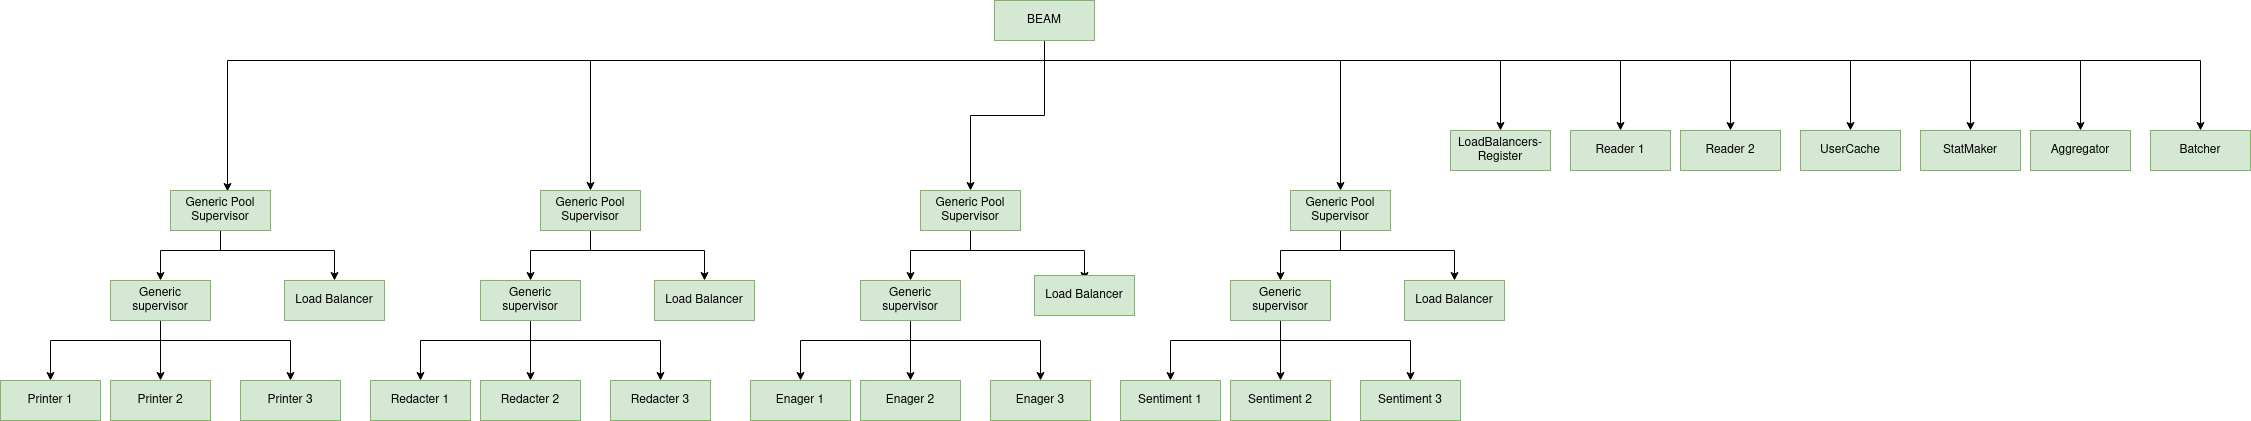

The diagram above was exported from draw.io. Its source (the exported page's mxGraphModel, read from the mxfile embedded in the PNG):
<mxGraphModel dx="1434" dy="754" grid="1" gridSize="10" guides="1" tooltips="1" connect="1" arrows="1" fold="1" page="1" pageScale="1" pageWidth="827" pageHeight="1169" math="0" shadow="0">
  <root>
    <mxCell id="0" />
    <mxCell id="1" parent="0" />
    <mxCell id="3G_tb1wx-g-_xJiwwuOi-2" style="edgeStyle=orthogonalEdgeStyle;rounded=0;orthogonalLoop=1;jettySize=auto;html=1;entryX=0.5;entryY=0;entryDx=0;entryDy=0;" edge="1" parent="1" source="3G_tb1wx-g-_xJiwwuOi-11" target="3G_tb1wx-g-_xJiwwuOi-25">
      <mxGeometry relative="1" as="geometry">
        <Array as="points">
          <mxPoint x="1344" y="250" />
          <mxPoint x="890" y="250" />
        </Array>
      </mxGeometry>
    </mxCell>
    <mxCell id="3G_tb1wx-g-_xJiwwuOi-3" style="edgeStyle=orthogonalEdgeStyle;rounded=0;orthogonalLoop=1;jettySize=auto;html=1;entryX=0.57;entryY=0.025;entryDx=0;entryDy=0;entryPerimeter=0;" edge="1" parent="1" source="3G_tb1wx-g-_xJiwwuOi-11" target="3G_tb1wx-g-_xJiwwuOi-37">
      <mxGeometry relative="1" as="geometry">
        <Array as="points">
          <mxPoint x="1344" y="250" />
          <mxPoint x="527" y="250" />
        </Array>
      </mxGeometry>
    </mxCell>
    <mxCell id="3G_tb1wx-g-_xJiwwuOi-4" style="edgeStyle=orthogonalEdgeStyle;rounded=0;orthogonalLoop=1;jettySize=auto;html=1;entryX=0.5;entryY=0;entryDx=0;entryDy=0;" edge="1" parent="1" source="3G_tb1wx-g-_xJiwwuOi-11" target="3G_tb1wx-g-_xJiwwuOi-48">
      <mxGeometry relative="1" as="geometry">
        <Array as="points">
          <mxPoint x="1344" y="305" />
          <mxPoint x="1270" y="305" />
        </Array>
      </mxGeometry>
    </mxCell>
    <mxCell id="3G_tb1wx-g-_xJiwwuOi-5" style="edgeStyle=orthogonalEdgeStyle;rounded=0;orthogonalLoop=1;jettySize=auto;html=1;" edge="1" parent="1" source="3G_tb1wx-g-_xJiwwuOi-11" target="3G_tb1wx-g-_xJiwwuOi-59">
      <mxGeometry relative="1" as="geometry">
        <Array as="points">
          <mxPoint x="1344" y="250" />
          <mxPoint x="1640" y="250" />
        </Array>
      </mxGeometry>
    </mxCell>
    <mxCell id="3G_tb1wx-g-_xJiwwuOi-6" style="edgeStyle=orthogonalEdgeStyle;rounded=0;orthogonalLoop=1;jettySize=auto;html=1;" edge="1" parent="1" source="3G_tb1wx-g-_xJiwwuOi-11" target="3G_tb1wx-g-_xJiwwuOi-27">
      <mxGeometry relative="1" as="geometry">
        <Array as="points">
          <mxPoint x="1344" y="250" />
          <mxPoint x="1800" y="250" />
        </Array>
      </mxGeometry>
    </mxCell>
    <mxCell id="3G_tb1wx-g-_xJiwwuOi-7" style="edgeStyle=orthogonalEdgeStyle;rounded=0;orthogonalLoop=1;jettySize=auto;html=1;" edge="1" parent="1" source="3G_tb1wx-g-_xJiwwuOi-11" target="3G_tb1wx-g-_xJiwwuOi-16">
      <mxGeometry relative="1" as="geometry">
        <Array as="points">
          <mxPoint x="1344" y="250" />
          <mxPoint x="1920" y="250" />
        </Array>
      </mxGeometry>
    </mxCell>
    <mxCell id="3G_tb1wx-g-_xJiwwuOi-8" style="edgeStyle=orthogonalEdgeStyle;rounded=0;orthogonalLoop=1;jettySize=auto;html=1;entryX=0.5;entryY=0;entryDx=0;entryDy=0;" edge="1" parent="1" source="3G_tb1wx-g-_xJiwwuOi-11" target="3G_tb1wx-g-_xJiwwuOi-19">
      <mxGeometry relative="1" as="geometry">
        <Array as="points">
          <mxPoint x="1344" y="250" />
          <mxPoint x="2030" y="250" />
        </Array>
      </mxGeometry>
    </mxCell>
    <mxCell id="3G_tb1wx-g-_xJiwwuOi-9" style="edgeStyle=orthogonalEdgeStyle;rounded=0;orthogonalLoop=1;jettySize=auto;html=1;" edge="1" parent="1" source="3G_tb1wx-g-_xJiwwuOi-11" target="3G_tb1wx-g-_xJiwwuOi-22">
      <mxGeometry relative="1" as="geometry">
        <Array as="points">
          <mxPoint x="1344" y="250" />
          <mxPoint x="2150" y="250" />
        </Array>
      </mxGeometry>
    </mxCell>
    <mxCell id="3G_tb1wx-g-_xJiwwuOi-10" style="edgeStyle=orthogonalEdgeStyle;rounded=0;orthogonalLoop=1;jettySize=auto;html=1;" edge="1" parent="1" source="3G_tb1wx-g-_xJiwwuOi-11" target="3G_tb1wx-g-_xJiwwuOi-21">
      <mxGeometry relative="1" as="geometry">
        <Array as="points">
          <mxPoint x="1344" y="250" />
          <mxPoint x="2270" y="250" />
        </Array>
      </mxGeometry>
    </mxCell>
    <mxCell id="3G_tb1wx-g-_xJiwwuOi-64" style="edgeStyle=orthogonalEdgeStyle;rounded=0;orthogonalLoop=1;jettySize=auto;html=1;" edge="1" parent="1" source="3G_tb1wx-g-_xJiwwuOi-11" target="3G_tb1wx-g-_xJiwwuOi-61">
      <mxGeometry relative="1" as="geometry">
        <Array as="points">
          <mxPoint x="1344" y="250" />
          <mxPoint x="2380" y="250" />
        </Array>
      </mxGeometry>
    </mxCell>
    <mxCell id="3G_tb1wx-g-_xJiwwuOi-65" style="edgeStyle=orthogonalEdgeStyle;rounded=0;orthogonalLoop=1;jettySize=auto;html=1;" edge="1" parent="1" source="3G_tb1wx-g-_xJiwwuOi-11" target="3G_tb1wx-g-_xJiwwuOi-63">
      <mxGeometry relative="1" as="geometry">
        <Array as="points">
          <mxPoint x="1344" y="250" />
          <mxPoint x="2500" y="250" />
        </Array>
      </mxGeometry>
    </mxCell>
    <mxCell id="3G_tb1wx-g-_xJiwwuOi-11" value="BEAM" style="rounded=0;whiteSpace=wrap;html=1;fillColor=#d5e8d4;strokeColor=#82b366;" vertex="1" parent="1">
      <mxGeometry x="1294" y="190" width="100" height="40" as="geometry" />
    </mxCell>
    <mxCell id="3G_tb1wx-g-_xJiwwuOi-12" value="" style="edgeStyle=orthogonalEdgeStyle;rounded=0;orthogonalLoop=1;jettySize=auto;html=1;" edge="1" parent="1" source="3G_tb1wx-g-_xJiwwuOi-15" target="3G_tb1wx-g-_xJiwwuOi-17">
      <mxGeometry relative="1" as="geometry">
        <Array as="points">
          <mxPoint x="830" y="530" />
          <mxPoint x="720" y="530" />
        </Array>
      </mxGeometry>
    </mxCell>
    <mxCell id="3G_tb1wx-g-_xJiwwuOi-13" style="edgeStyle=orthogonalEdgeStyle;rounded=0;orthogonalLoop=1;jettySize=auto;html=1;" edge="1" parent="1" source="3G_tb1wx-g-_xJiwwuOi-15" target="3G_tb1wx-g-_xJiwwuOi-18">
      <mxGeometry relative="1" as="geometry">
        <Array as="points">
          <mxPoint x="830" y="520" />
          <mxPoint x="830" y="520" />
        </Array>
      </mxGeometry>
    </mxCell>
    <mxCell id="3G_tb1wx-g-_xJiwwuOi-14" style="edgeStyle=orthogonalEdgeStyle;rounded=0;orthogonalLoop=1;jettySize=auto;html=1;" edge="1" parent="1" source="3G_tb1wx-g-_xJiwwuOi-15" target="3G_tb1wx-g-_xJiwwuOi-20">
      <mxGeometry relative="1" as="geometry">
        <Array as="points">
          <mxPoint x="830" y="530" />
          <mxPoint x="960" y="530" />
        </Array>
      </mxGeometry>
    </mxCell>
    <mxCell id="3G_tb1wx-g-_xJiwwuOi-15" value="Generic supervisor" style="rounded=0;whiteSpace=wrap;html=1;fillColor=#d5e8d4;strokeColor=#82b366;" vertex="1" parent="1">
      <mxGeometry x="780" y="470" width="100" height="40" as="geometry" />
    </mxCell>
    <mxCell id="3G_tb1wx-g-_xJiwwuOi-16" value="Reader 1" style="rounded=0;whiteSpace=wrap;html=1;fillColor=#d5e8d4;strokeColor=#82b366;" vertex="1" parent="1">
      <mxGeometry x="1870" y="320" width="100" height="40" as="geometry" />
    </mxCell>
    <mxCell id="3G_tb1wx-g-_xJiwwuOi-17" value="Redacter 1" style="rounded=0;whiteSpace=wrap;html=1;fillColor=#d5e8d4;strokeColor=#82b366;" vertex="1" parent="1">
      <mxGeometry x="670" y="570" width="100" height="40" as="geometry" />
    </mxCell>
    <mxCell id="3G_tb1wx-g-_xJiwwuOi-18" value="Redacter 2" style="rounded=0;whiteSpace=wrap;html=1;fillColor=#d5e8d4;strokeColor=#82b366;" vertex="1" parent="1">
      <mxGeometry x="780" y="570" width="100" height="40" as="geometry" />
    </mxCell>
    <mxCell id="3G_tb1wx-g-_xJiwwuOi-19" value="Reader 2" style="rounded=0;whiteSpace=wrap;html=1;fillColor=#d5e8d4;strokeColor=#82b366;" vertex="1" parent="1">
      <mxGeometry x="1980" y="320" width="100" height="40" as="geometry" />
    </mxCell>
    <mxCell id="3G_tb1wx-g-_xJiwwuOi-20" value="Redacter 3" style="rounded=0;whiteSpace=wrap;html=1;fillColor=#d5e8d4;strokeColor=#82b366;" vertex="1" parent="1">
      <mxGeometry x="910" y="570" width="100" height="40" as="geometry" />
    </mxCell>
    <mxCell id="3G_tb1wx-g-_xJiwwuOi-21" value="StatMaker" style="rounded=0;whiteSpace=wrap;html=1;fillColor=#d5e8d4;strokeColor=#82b366;" vertex="1" parent="1">
      <mxGeometry x="2220" y="320" width="100" height="40" as="geometry" />
    </mxCell>
    <mxCell id="3G_tb1wx-g-_xJiwwuOi-22" value="UserCache" style="rounded=0;whiteSpace=wrap;html=1;fillColor=#d5e8d4;strokeColor=#82b366;" vertex="1" parent="1">
      <mxGeometry x="2100" y="320" width="100" height="40" as="geometry" />
    </mxCell>
    <mxCell id="3G_tb1wx-g-_xJiwwuOi-23" style="edgeStyle=orthogonalEdgeStyle;rounded=0;orthogonalLoop=1;jettySize=auto;html=1;entryX=0.5;entryY=0;entryDx=0;entryDy=0;" edge="1" parent="1" source="3G_tb1wx-g-_xJiwwuOi-25" target="3G_tb1wx-g-_xJiwwuOi-15">
      <mxGeometry relative="1" as="geometry">
        <Array as="points">
          <mxPoint x="890" y="440" />
          <mxPoint x="830" y="440" />
        </Array>
      </mxGeometry>
    </mxCell>
    <mxCell id="3G_tb1wx-g-_xJiwwuOi-24" style="edgeStyle=orthogonalEdgeStyle;rounded=0;orthogonalLoop=1;jettySize=auto;html=1;" edge="1" parent="1" source="3G_tb1wx-g-_xJiwwuOi-25" target="3G_tb1wx-g-_xJiwwuOi-26">
      <mxGeometry relative="1" as="geometry">
        <Array as="points">
          <mxPoint x="890" y="440" />
          <mxPoint x="1004" y="440" />
        </Array>
      </mxGeometry>
    </mxCell>
    <mxCell id="3G_tb1wx-g-_xJiwwuOi-25" value="Generic Pool Supervisor" style="rounded=0;whiteSpace=wrap;html=1;fillColor=#d5e8d4;strokeColor=#82b366;" vertex="1" parent="1">
      <mxGeometry x="840" y="380" width="100" height="40" as="geometry" />
    </mxCell>
    <mxCell id="3G_tb1wx-g-_xJiwwuOi-26" value="Load Balancer" style="rounded=0;whiteSpace=wrap;html=1;fillColor=#d5e8d4;strokeColor=#82b366;" vertex="1" parent="1">
      <mxGeometry x="954" y="470" width="100" height="40" as="geometry" />
    </mxCell>
    <mxCell id="3G_tb1wx-g-_xJiwwuOi-27" value="LoadBalancers-Register" style="rounded=0;whiteSpace=wrap;html=1;fillColor=#d5e8d4;strokeColor=#82b366;" vertex="1" parent="1">
      <mxGeometry x="1750" y="320" width="100" height="40" as="geometry" />
    </mxCell>
    <mxCell id="3G_tb1wx-g-_xJiwwuOi-28" value="" style="edgeStyle=orthogonalEdgeStyle;rounded=0;orthogonalLoop=1;jettySize=auto;html=1;" edge="1" parent="1" source="3G_tb1wx-g-_xJiwwuOi-31" target="3G_tb1wx-g-_xJiwwuOi-32">
      <mxGeometry relative="1" as="geometry">
        <Array as="points">
          <mxPoint x="460" y="530" />
          <mxPoint x="350" y="530" />
        </Array>
      </mxGeometry>
    </mxCell>
    <mxCell id="3G_tb1wx-g-_xJiwwuOi-29" style="edgeStyle=orthogonalEdgeStyle;rounded=0;orthogonalLoop=1;jettySize=auto;html=1;" edge="1" parent="1" source="3G_tb1wx-g-_xJiwwuOi-31" target="3G_tb1wx-g-_xJiwwuOi-33">
      <mxGeometry relative="1" as="geometry">
        <Array as="points">
          <mxPoint x="460" y="520" />
          <mxPoint x="460" y="520" />
        </Array>
      </mxGeometry>
    </mxCell>
    <mxCell id="3G_tb1wx-g-_xJiwwuOi-30" style="edgeStyle=orthogonalEdgeStyle;rounded=0;orthogonalLoop=1;jettySize=auto;html=1;" edge="1" parent="1" source="3G_tb1wx-g-_xJiwwuOi-31" target="3G_tb1wx-g-_xJiwwuOi-34">
      <mxGeometry relative="1" as="geometry">
        <Array as="points">
          <mxPoint x="460" y="530" />
          <mxPoint x="590" y="530" />
        </Array>
      </mxGeometry>
    </mxCell>
    <mxCell id="3G_tb1wx-g-_xJiwwuOi-31" value="Generic supervisor" style="rounded=0;whiteSpace=wrap;html=1;fillColor=#d5e8d4;strokeColor=#82b366;" vertex="1" parent="1">
      <mxGeometry x="410" y="470" width="100" height="40" as="geometry" />
    </mxCell>
    <mxCell id="3G_tb1wx-g-_xJiwwuOi-32" value="Printer 1" style="rounded=0;whiteSpace=wrap;html=1;fillColor=#d5e8d4;strokeColor=#82b366;" vertex="1" parent="1">
      <mxGeometry x="300" y="570" width="100" height="40" as="geometry" />
    </mxCell>
    <mxCell id="3G_tb1wx-g-_xJiwwuOi-33" value="Printer 2" style="rounded=0;whiteSpace=wrap;html=1;fillColor=#d5e8d4;strokeColor=#82b366;" vertex="1" parent="1">
      <mxGeometry x="410" y="570" width="100" height="40" as="geometry" />
    </mxCell>
    <mxCell id="3G_tb1wx-g-_xJiwwuOi-34" value="Printer 3" style="rounded=0;whiteSpace=wrap;html=1;fillColor=#d5e8d4;strokeColor=#82b366;" vertex="1" parent="1">
      <mxGeometry x="540" y="570" width="100" height="40" as="geometry" />
    </mxCell>
    <mxCell id="3G_tb1wx-g-_xJiwwuOi-35" style="edgeStyle=orthogonalEdgeStyle;rounded=0;orthogonalLoop=1;jettySize=auto;html=1;entryX=0.5;entryY=0;entryDx=0;entryDy=0;" edge="1" parent="1" source="3G_tb1wx-g-_xJiwwuOi-37" target="3G_tb1wx-g-_xJiwwuOi-31">
      <mxGeometry relative="1" as="geometry">
        <Array as="points">
          <mxPoint x="520" y="440" />
          <mxPoint x="460" y="440" />
        </Array>
      </mxGeometry>
    </mxCell>
    <mxCell id="3G_tb1wx-g-_xJiwwuOi-36" style="edgeStyle=orthogonalEdgeStyle;rounded=0;orthogonalLoop=1;jettySize=auto;html=1;" edge="1" parent="1" source="3G_tb1wx-g-_xJiwwuOi-37" target="3G_tb1wx-g-_xJiwwuOi-38">
      <mxGeometry relative="1" as="geometry">
        <Array as="points">
          <mxPoint x="520" y="440" />
          <mxPoint x="634" y="440" />
        </Array>
      </mxGeometry>
    </mxCell>
    <mxCell id="3G_tb1wx-g-_xJiwwuOi-37" value="Generic Pool Supervisor" style="rounded=0;whiteSpace=wrap;html=1;fillColor=#d5e8d4;strokeColor=#82b366;" vertex="1" parent="1">
      <mxGeometry x="470" y="380" width="100" height="40" as="geometry" />
    </mxCell>
    <mxCell id="3G_tb1wx-g-_xJiwwuOi-38" value="Load Balancer" style="rounded=0;whiteSpace=wrap;html=1;fillColor=#d5e8d4;strokeColor=#82b366;" vertex="1" parent="1">
      <mxGeometry x="584" y="470" width="100" height="40" as="geometry" />
    </mxCell>
    <mxCell id="3G_tb1wx-g-_xJiwwuOi-39" value="" style="edgeStyle=orthogonalEdgeStyle;rounded=0;orthogonalLoop=1;jettySize=auto;html=1;" edge="1" parent="1" source="3G_tb1wx-g-_xJiwwuOi-42" target="3G_tb1wx-g-_xJiwwuOi-43">
      <mxGeometry relative="1" as="geometry">
        <Array as="points">
          <mxPoint x="1210" y="530" />
          <mxPoint x="1100" y="530" />
        </Array>
      </mxGeometry>
    </mxCell>
    <mxCell id="3G_tb1wx-g-_xJiwwuOi-40" style="edgeStyle=orthogonalEdgeStyle;rounded=0;orthogonalLoop=1;jettySize=auto;html=1;" edge="1" parent="1" source="3G_tb1wx-g-_xJiwwuOi-42" target="3G_tb1wx-g-_xJiwwuOi-44">
      <mxGeometry relative="1" as="geometry">
        <Array as="points">
          <mxPoint x="1210" y="520" />
          <mxPoint x="1210" y="520" />
        </Array>
      </mxGeometry>
    </mxCell>
    <mxCell id="3G_tb1wx-g-_xJiwwuOi-41" style="edgeStyle=orthogonalEdgeStyle;rounded=0;orthogonalLoop=1;jettySize=auto;html=1;" edge="1" parent="1" source="3G_tb1wx-g-_xJiwwuOi-42" target="3G_tb1wx-g-_xJiwwuOi-45">
      <mxGeometry relative="1" as="geometry">
        <Array as="points">
          <mxPoint x="1210" y="530" />
          <mxPoint x="1340" y="530" />
        </Array>
      </mxGeometry>
    </mxCell>
    <mxCell id="3G_tb1wx-g-_xJiwwuOi-42" value="Generic supervisor" style="rounded=0;whiteSpace=wrap;html=1;fillColor=#d5e8d4;strokeColor=#82b366;" vertex="1" parent="1">
      <mxGeometry x="1160" y="470" width="100" height="40" as="geometry" />
    </mxCell>
    <mxCell id="3G_tb1wx-g-_xJiwwuOi-43" value="Enager 1" style="rounded=0;whiteSpace=wrap;html=1;fillColor=#d5e8d4;strokeColor=#82b366;" vertex="1" parent="1">
      <mxGeometry x="1050" y="570" width="100" height="40" as="geometry" />
    </mxCell>
    <mxCell id="3G_tb1wx-g-_xJiwwuOi-44" value="Enager 2" style="rounded=0;whiteSpace=wrap;html=1;fillColor=#d5e8d4;strokeColor=#82b366;" vertex="1" parent="1">
      <mxGeometry x="1160" y="570" width="100" height="40" as="geometry" />
    </mxCell>
    <mxCell id="3G_tb1wx-g-_xJiwwuOi-45" value="Enager 3" style="rounded=0;whiteSpace=wrap;html=1;fillColor=#d5e8d4;strokeColor=#82b366;" vertex="1" parent="1">
      <mxGeometry x="1290" y="570" width="100" height="40" as="geometry" />
    </mxCell>
    <mxCell id="3G_tb1wx-g-_xJiwwuOi-46" style="edgeStyle=orthogonalEdgeStyle;rounded=0;orthogonalLoop=1;jettySize=auto;html=1;entryX=0.5;entryY=0;entryDx=0;entryDy=0;" edge="1" parent="1" source="3G_tb1wx-g-_xJiwwuOi-48" target="3G_tb1wx-g-_xJiwwuOi-42">
      <mxGeometry relative="1" as="geometry">
        <Array as="points">
          <mxPoint x="1270" y="440" />
          <mxPoint x="1210" y="440" />
        </Array>
      </mxGeometry>
    </mxCell>
    <mxCell id="3G_tb1wx-g-_xJiwwuOi-47" style="edgeStyle=orthogonalEdgeStyle;rounded=0;orthogonalLoop=1;jettySize=auto;html=1;" edge="1" parent="1" source="3G_tb1wx-g-_xJiwwuOi-48">
      <mxGeometry relative="1" as="geometry">
        <Array as="points">
          <mxPoint x="1270" y="440" />
          <mxPoint x="1384" y="440" />
        </Array>
        <mxPoint x="1384" y="470" as="targetPoint" />
      </mxGeometry>
    </mxCell>
    <mxCell id="3G_tb1wx-g-_xJiwwuOi-48" value="Generic Pool Supervisor" style="rounded=0;whiteSpace=wrap;html=1;fillColor=#d5e8d4;strokeColor=#82b366;" vertex="1" parent="1">
      <mxGeometry x="1220" y="380" width="100" height="40" as="geometry" />
    </mxCell>
    <mxCell id="3G_tb1wx-g-_xJiwwuOi-49" value="Load Balancer" style="rounded=0;whiteSpace=wrap;html=1;fillColor=#d5e8d4;strokeColor=#82b366;" vertex="1" parent="1">
      <mxGeometry x="1334" y="465" width="100" height="40" as="geometry" />
    </mxCell>
    <mxCell id="3G_tb1wx-g-_xJiwwuOi-50" value="" style="edgeStyle=orthogonalEdgeStyle;rounded=0;orthogonalLoop=1;jettySize=auto;html=1;" edge="1" parent="1" source="3G_tb1wx-g-_xJiwwuOi-53" target="3G_tb1wx-g-_xJiwwuOi-54">
      <mxGeometry relative="1" as="geometry">
        <Array as="points">
          <mxPoint x="1580" y="530" />
          <mxPoint x="1470" y="530" />
        </Array>
      </mxGeometry>
    </mxCell>
    <mxCell id="3G_tb1wx-g-_xJiwwuOi-51" style="edgeStyle=orthogonalEdgeStyle;rounded=0;orthogonalLoop=1;jettySize=auto;html=1;" edge="1" parent="1" source="3G_tb1wx-g-_xJiwwuOi-53" target="3G_tb1wx-g-_xJiwwuOi-55">
      <mxGeometry relative="1" as="geometry">
        <Array as="points">
          <mxPoint x="1580" y="520" />
          <mxPoint x="1580" y="520" />
        </Array>
      </mxGeometry>
    </mxCell>
    <mxCell id="3G_tb1wx-g-_xJiwwuOi-52" style="edgeStyle=orthogonalEdgeStyle;rounded=0;orthogonalLoop=1;jettySize=auto;html=1;" edge="1" parent="1" source="3G_tb1wx-g-_xJiwwuOi-53" target="3G_tb1wx-g-_xJiwwuOi-56">
      <mxGeometry relative="1" as="geometry">
        <Array as="points">
          <mxPoint x="1580" y="530" />
          <mxPoint x="1710" y="530" />
        </Array>
      </mxGeometry>
    </mxCell>
    <mxCell id="3G_tb1wx-g-_xJiwwuOi-53" value="Generic supervisor" style="rounded=0;whiteSpace=wrap;html=1;fillColor=#d5e8d4;strokeColor=#82b366;" vertex="1" parent="1">
      <mxGeometry x="1530" y="470" width="100" height="40" as="geometry" />
    </mxCell>
    <mxCell id="3G_tb1wx-g-_xJiwwuOi-54" value="Sentiment 1" style="rounded=0;whiteSpace=wrap;html=1;fillColor=#d5e8d4;strokeColor=#82b366;" vertex="1" parent="1">
      <mxGeometry x="1420" y="570" width="100" height="40" as="geometry" />
    </mxCell>
    <mxCell id="3G_tb1wx-g-_xJiwwuOi-55" value="Sentiment 2" style="rounded=0;whiteSpace=wrap;html=1;fillColor=#d5e8d4;strokeColor=#82b366;" vertex="1" parent="1">
      <mxGeometry x="1530" y="570" width="100" height="40" as="geometry" />
    </mxCell>
    <mxCell id="3G_tb1wx-g-_xJiwwuOi-56" value="Sentiment 3" style="rounded=0;whiteSpace=wrap;html=1;fillColor=#d5e8d4;strokeColor=#82b366;" vertex="1" parent="1">
      <mxGeometry x="1660" y="570" width="100" height="40" as="geometry" />
    </mxCell>
    <mxCell id="3G_tb1wx-g-_xJiwwuOi-57" style="edgeStyle=orthogonalEdgeStyle;rounded=0;orthogonalLoop=1;jettySize=auto;html=1;entryX=0.5;entryY=0;entryDx=0;entryDy=0;" edge="1" parent="1" source="3G_tb1wx-g-_xJiwwuOi-59" target="3G_tb1wx-g-_xJiwwuOi-53">
      <mxGeometry relative="1" as="geometry">
        <Array as="points">
          <mxPoint x="1640" y="440" />
          <mxPoint x="1580" y="440" />
        </Array>
      </mxGeometry>
    </mxCell>
    <mxCell id="3G_tb1wx-g-_xJiwwuOi-58" style="edgeStyle=orthogonalEdgeStyle;rounded=0;orthogonalLoop=1;jettySize=auto;html=1;" edge="1" parent="1" source="3G_tb1wx-g-_xJiwwuOi-59" target="3G_tb1wx-g-_xJiwwuOi-60">
      <mxGeometry relative="1" as="geometry">
        <Array as="points">
          <mxPoint x="1640" y="440" />
          <mxPoint x="1754" y="440" />
        </Array>
      </mxGeometry>
    </mxCell>
    <mxCell id="3G_tb1wx-g-_xJiwwuOi-59" value="Generic Pool Supervisor" style="rounded=0;whiteSpace=wrap;html=1;fillColor=#d5e8d4;strokeColor=#82b366;" vertex="1" parent="1">
      <mxGeometry x="1590" y="380" width="100" height="40" as="geometry" />
    </mxCell>
    <mxCell id="3G_tb1wx-g-_xJiwwuOi-60" value="Load Balancer" style="rounded=0;whiteSpace=wrap;html=1;fillColor=#d5e8d4;strokeColor=#82b366;" vertex="1" parent="1">
      <mxGeometry x="1704" y="470" width="100" height="40" as="geometry" />
    </mxCell>
    <mxCell id="3G_tb1wx-g-_xJiwwuOi-61" value="Aggregator" style="rounded=0;whiteSpace=wrap;html=1;fillColor=#d5e8d4;strokeColor=#82b366;" vertex="1" parent="1">
      <mxGeometry x="2330" y="320" width="100" height="40" as="geometry" />
    </mxCell>
    <mxCell id="3G_tb1wx-g-_xJiwwuOi-63" value="Batcher" style="rounded=0;whiteSpace=wrap;html=1;fillColor=#d5e8d4;strokeColor=#82b366;" vertex="1" parent="1">
      <mxGeometry x="2450" y="320" width="100" height="40" as="geometry" />
    </mxCell>
  </root>
</mxGraphModel>